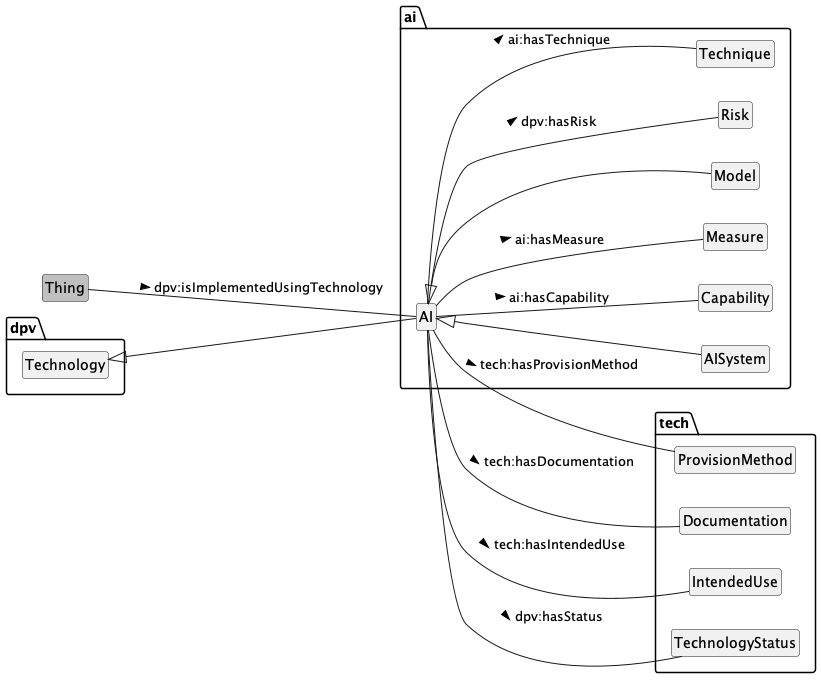

The diagram above was rendered by PlantUML. Its source (embedded in the PNG):
@startuml
!include style.plantuml
left to right direction

class Thing #silver

package dpv {
    class Technology
}

package tech {
    class ProvisionMethod
    class Documentation
    class IntendedUse
    class TechnologyStatus
}

package ai {
    class AI
    class AISystem
    class Capability
    class Measure
    class Model
    class Risk
    class Technique
}

Thing -- AI : dpv:isImplementedUsingTechnology >
Technology <|-- AI
AI -- ProvisionMethod : tech:hasProvisionMethod >
AI -- Documentation : tech:hasDocumentation >
AI -- IntendedUse : tech:hasIntendedUse >
AI -- TechnologyStatus : dpv:hasStatus >
AI -- Capability : ai:hasCapability >
AI -- Measure : ai:hasMeasure >
AI <|-- Model
AI <|-- AISystem
AI -- Risk : dpv:hasRisk >
AI -- Technique : ai:hasTechnique >

@enduml